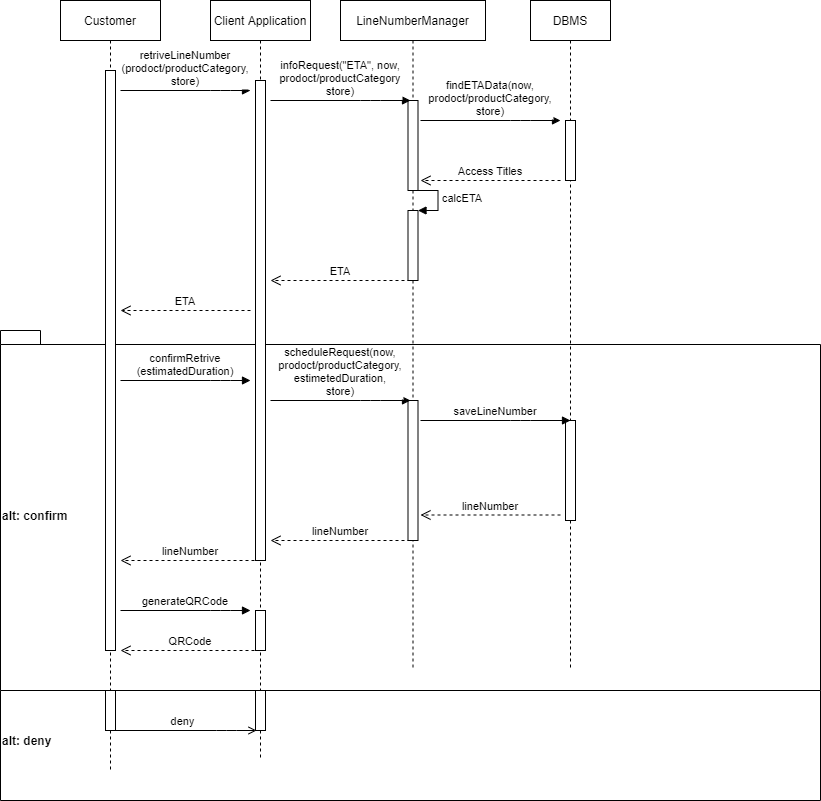

The diagram above was exported from draw.io. Its source (the exported page's mxGraphModel, read from the mxfile embedded in the PNG):
<mxGraphModel dx="1038" dy="647" grid="1" gridSize="10" guides="1" tooltips="1" connect="1" arrows="1" fold="1" page="1" pageScale="1" pageWidth="827" pageHeight="1169" math="0" shadow="0">
  <root>
    <mxCell id="0" />
    <mxCell id="1" parent="0" />
    <mxCell id="Jyo3S1iWp4hEWZgo_am9-55" value="alt: deny" style="shape=folder;fontStyle=1;spacingTop=10;tabWidth=40;tabHeight=14;tabPosition=left;html=1;align=left;verticalAlign=middle;" parent="1" vertex="1">
      <mxGeometry x="4" y="750" width="820" height="130" as="geometry" />
    </mxCell>
    <mxCell id="Jyo3S1iWp4hEWZgo_am9-51" value="alt: confirm" style="shape=folder;fontStyle=1;spacingTop=10;tabWidth=40;tabHeight=14;tabPosition=left;html=1;align=left;verticalAlign=middle;" parent="1" vertex="1">
      <mxGeometry x="4" y="410" width="820" height="360" as="geometry" />
    </mxCell>
    <mxCell id="3nuBFxr9cyL0pnOWT2aG-1" value="Customer" style="shape=umlLifeline;perimeter=lifelinePerimeter;container=1;collapsible=0;recursiveResize=0;rounded=0;shadow=0;strokeWidth=1;" parent="1" vertex="1">
      <mxGeometry x="64" y="80" width="100" height="770" as="geometry" />
    </mxCell>
    <mxCell id="3nuBFxr9cyL0pnOWT2aG-2" value="" style="points=[];perimeter=orthogonalPerimeter;rounded=0;shadow=0;strokeWidth=1;" parent="3nuBFxr9cyL0pnOWT2aG-1" vertex="1">
      <mxGeometry x="45" y="70" width="10" height="580" as="geometry" />
    </mxCell>
    <mxCell id="Jyo3S1iWp4hEWZgo_am9-56" value="" style="points=[];perimeter=orthogonalPerimeter;rounded=0;shadow=0;strokeWidth=1;" parent="3nuBFxr9cyL0pnOWT2aG-1" vertex="1">
      <mxGeometry x="45" y="690" width="10" height="40" as="geometry" />
    </mxCell>
    <mxCell id="3nuBFxr9cyL0pnOWT2aG-5" value="Client Application" style="shape=umlLifeline;perimeter=lifelinePerimeter;container=1;collapsible=0;recursiveResize=0;rounded=0;shadow=0;strokeWidth=1;" parent="1" vertex="1">
      <mxGeometry x="214" y="80" width="100" height="760" as="geometry" />
    </mxCell>
    <mxCell id="3nuBFxr9cyL0pnOWT2aG-6" value="" style="points=[];perimeter=orthogonalPerimeter;rounded=0;shadow=0;strokeWidth=1;" parent="3nuBFxr9cyL0pnOWT2aG-5" vertex="1">
      <mxGeometry x="45" y="80" width="10" height="480" as="geometry" />
    </mxCell>
    <mxCell id="Jyo3S1iWp4hEWZgo_am9-53" value="" style="points=[];perimeter=orthogonalPerimeter;rounded=0;shadow=0;strokeWidth=1;" parent="3nuBFxr9cyL0pnOWT2aG-5" vertex="1">
      <mxGeometry x="45" y="610" width="10" height="40" as="geometry" />
    </mxCell>
    <mxCell id="Jyo3S1iWp4hEWZgo_am9-58" value="" style="points=[];perimeter=orthogonalPerimeter;rounded=0;shadow=0;strokeWidth=1;" parent="3nuBFxr9cyL0pnOWT2aG-5" vertex="1">
      <mxGeometry x="45" y="690" width="10" height="40" as="geometry" />
    </mxCell>
    <mxCell id="3nuBFxr9cyL0pnOWT2aG-8" value="retriveLineNumber&#10;(prodoct/productCategory,&#10;store)" style="verticalAlign=bottom;endArrow=block;shadow=0;strokeWidth=1;" parent="1" edge="1">
      <mxGeometry relative="1" as="geometry">
        <mxPoint x="124" y="170" as="sourcePoint" />
        <mxPoint x="254" y="170" as="targetPoint" />
        <Array as="points">
          <mxPoint x="224" y="170" />
        </Array>
      </mxGeometry>
    </mxCell>
    <mxCell id="Jyo3S1iWp4hEWZgo_am9-5" value="LineNumberManager" style="shape=umlLifeline;perimeter=lifelinePerimeter;container=1;collapsible=0;recursiveResize=0;rounded=0;shadow=0;strokeWidth=1;" parent="1" vertex="1">
      <mxGeometry x="344" y="80" width="145" height="670" as="geometry" />
    </mxCell>
    <mxCell id="Jyo3S1iWp4hEWZgo_am9-13" value="" style="points=[];perimeter=orthogonalPerimeter;rounded=0;shadow=0;strokeWidth=1;" parent="Jyo3S1iWp4hEWZgo_am9-5" vertex="1">
      <mxGeometry x="67.5" y="100" width="10" height="90" as="geometry" />
    </mxCell>
    <mxCell id="Jyo3S1iWp4hEWZgo_am9-38" value="" style="html=1;points=[];perimeter=orthogonalPerimeter;" parent="Jyo3S1iWp4hEWZgo_am9-5" vertex="1">
      <mxGeometry x="67.5" y="210" width="10" height="70" as="geometry" />
    </mxCell>
    <mxCell id="Jyo3S1iWp4hEWZgo_am9-39" value="calcETA" style="edgeStyle=orthogonalEdgeStyle;html=1;align=left;spacingLeft=2;endArrow=block;rounded=0;entryX=1;entryY=0;" parent="Jyo3S1iWp4hEWZgo_am9-5" target="Jyo3S1iWp4hEWZgo_am9-38" edge="1">
      <mxGeometry relative="1" as="geometry">
        <mxPoint x="72.5" y="190" as="sourcePoint" />
        <Array as="points">
          <mxPoint x="97.5" y="190" />
        </Array>
      </mxGeometry>
    </mxCell>
    <mxCell id="Jyo3S1iWp4hEWZgo_am9-42" value="" style="html=1;points=[];perimeter=orthogonalPerimeter;" parent="Jyo3S1iWp4hEWZgo_am9-5" vertex="1">
      <mxGeometry x="67.5" y="400" width="10" height="140" as="geometry" />
    </mxCell>
    <mxCell id="Jyo3S1iWp4hEWZgo_am9-6" value="DBMS" style="shape=umlLifeline;perimeter=lifelinePerimeter;container=1;collapsible=0;recursiveResize=0;rounded=0;shadow=0;strokeWidth=1;" parent="1" vertex="1">
      <mxGeometry x="534" y="80" width="80" height="670" as="geometry" />
    </mxCell>
    <mxCell id="Jyo3S1iWp4hEWZgo_am9-29" value="" style="points=[];perimeter=orthogonalPerimeter;rounded=0;shadow=0;strokeWidth=1;" parent="Jyo3S1iWp4hEWZgo_am9-6" vertex="1">
      <mxGeometry x="35" y="120" width="10" height="60" as="geometry" />
    </mxCell>
    <mxCell id="Jyo3S1iWp4hEWZgo_am9-44" value="" style="points=[];perimeter=orthogonalPerimeter;rounded=0;shadow=0;strokeWidth=1;" parent="Jyo3S1iWp4hEWZgo_am9-6" vertex="1">
      <mxGeometry x="35" y="420" width="10" height="100" as="geometry" />
    </mxCell>
    <mxCell id="Jyo3S1iWp4hEWZgo_am9-8" value="infoRequest(&quot;ETA&quot;, now,&#10;prodoct/productCategory&#10;store)" style="verticalAlign=bottom;endArrow=block;shadow=0;strokeWidth=1;" parent="1" edge="1">
      <mxGeometry relative="1" as="geometry">
        <mxPoint x="274" y="180" as="sourcePoint" />
        <mxPoint x="414" y="180" as="targetPoint" />
        <Array as="points">
          <mxPoint x="374" y="180" />
        </Array>
      </mxGeometry>
    </mxCell>
    <mxCell id="Jyo3S1iWp4hEWZgo_am9-20" value="ETA" style="verticalAlign=bottom;endArrow=open;dashed=1;endSize=8;shadow=0;strokeWidth=1;" parent="1" edge="1">
      <mxGeometry relative="1" as="geometry">
        <mxPoint x="274" y="360" as="targetPoint" />
        <mxPoint x="414" y="360" as="sourcePoint" />
      </mxGeometry>
    </mxCell>
    <mxCell id="Jyo3S1iWp4hEWZgo_am9-21" value="ETA" style="verticalAlign=bottom;endArrow=open;dashed=1;endSize=8;shadow=0;strokeWidth=1;" parent="1" edge="1">
      <mxGeometry relative="1" as="geometry">
        <mxPoint x="124" y="390" as="targetPoint" />
        <mxPoint x="254" y="390" as="sourcePoint" />
      </mxGeometry>
    </mxCell>
    <mxCell id="Jyo3S1iWp4hEWZgo_am9-27" value="confirmRetrive&#10;(estimatedDuration)" style="verticalAlign=bottom;endArrow=block;shadow=0;strokeWidth=1;" parent="1" edge="1">
      <mxGeometry relative="1" as="geometry">
        <mxPoint x="124" y="460" as="sourcePoint" />
        <mxPoint x="254" y="460" as="targetPoint" />
        <Array as="points">
          <mxPoint x="224" y="460" />
        </Array>
      </mxGeometry>
    </mxCell>
    <mxCell id="Jyo3S1iWp4hEWZgo_am9-28" value="findETAData(now,&#10;prodoct/productCategory,&#10;store)" style="verticalAlign=bottom;endArrow=block;shadow=0;strokeWidth=1;" parent="1" edge="1">
      <mxGeometry relative="1" as="geometry">
        <mxPoint x="424" y="200" as="sourcePoint" />
        <mxPoint x="564" y="200" as="targetPoint" />
        <Array as="points">
          <mxPoint x="524" y="200" />
        </Array>
      </mxGeometry>
    </mxCell>
    <mxCell id="Jyo3S1iWp4hEWZgo_am9-37" value="Access Titles" style="verticalAlign=bottom;endArrow=open;dashed=1;endSize=8;shadow=0;strokeWidth=1;" parent="1" edge="1">
      <mxGeometry relative="1" as="geometry">
        <mxPoint x="424" y="260" as="targetPoint" />
        <mxPoint x="564" y="260" as="sourcePoint" />
        <mxPoint as="offset" />
      </mxGeometry>
    </mxCell>
    <mxCell id="Jyo3S1iWp4hEWZgo_am9-41" value="scheduleRequest(now,&#10;prodoct/productCategory,&#10;estimetedDuration,&#10;store)" style="verticalAlign=bottom;endArrow=block;shadow=0;strokeWidth=1;" parent="1" edge="1">
      <mxGeometry relative="1" as="geometry">
        <mxPoint x="274" y="480" as="sourcePoint" />
        <mxPoint x="414" y="480" as="targetPoint" />
        <Array as="points">
          <mxPoint x="374" y="480" />
        </Array>
      </mxGeometry>
    </mxCell>
    <mxCell id="Jyo3S1iWp4hEWZgo_am9-43" value="saveLineNumber" style="verticalAlign=bottom;endArrow=block;shadow=0;strokeWidth=1;entryX=0.5;entryY=0;entryDx=0;entryDy=0;entryPerimeter=0;" parent="1" target="Jyo3S1iWp4hEWZgo_am9-44" edge="1">
      <mxGeometry relative="1" as="geometry">
        <mxPoint x="424" y="500" as="sourcePoint" />
        <mxPoint x="564" y="500" as="targetPoint" />
        <Array as="points">
          <mxPoint x="524" y="500" />
        </Array>
      </mxGeometry>
    </mxCell>
    <mxCell id="Jyo3S1iWp4hEWZgo_am9-48" value="lineNumber" style="verticalAlign=bottom;endArrow=open;dashed=1;endSize=8;shadow=0;strokeWidth=1;" parent="1" edge="1">
      <mxGeometry relative="1" as="geometry">
        <mxPoint x="424" y="594.5" as="targetPoint" />
        <mxPoint x="564" y="594.5" as="sourcePoint" />
      </mxGeometry>
    </mxCell>
    <mxCell id="Jyo3S1iWp4hEWZgo_am9-49" value="lineNumber" style="verticalAlign=bottom;endArrow=open;dashed=1;endSize=8;shadow=0;strokeWidth=1;" parent="1" edge="1">
      <mxGeometry relative="1" as="geometry">
        <mxPoint x="274" y="620" as="targetPoint" />
        <mxPoint x="414" y="620" as="sourcePoint" />
      </mxGeometry>
    </mxCell>
    <mxCell id="Jyo3S1iWp4hEWZgo_am9-50" value="lineNumber" style="verticalAlign=bottom;endArrow=open;dashed=1;endSize=8;shadow=0;strokeWidth=1;" parent="1" edge="1">
      <mxGeometry relative="1" as="geometry">
        <mxPoint x="124" y="640" as="targetPoint" />
        <mxPoint x="264" y="640" as="sourcePoint" />
      </mxGeometry>
    </mxCell>
    <mxCell id="Jyo3S1iWp4hEWZgo_am9-52" value="generateQRCode" style="verticalAlign=bottom;endArrow=block;shadow=0;strokeWidth=1;" parent="1" edge="1">
      <mxGeometry relative="1" as="geometry">
        <mxPoint x="124" y="690" as="sourcePoint" />
        <mxPoint x="254" y="690" as="targetPoint" />
        <Array as="points">
          <mxPoint x="224" y="690" />
        </Array>
      </mxGeometry>
    </mxCell>
    <mxCell id="Jyo3S1iWp4hEWZgo_am9-54" value="QRCode" style="verticalAlign=bottom;endArrow=open;dashed=1;endSize=8;shadow=0;strokeWidth=1;" parent="1" edge="1">
      <mxGeometry relative="1" as="geometry">
        <mxPoint x="124" y="730" as="targetPoint" />
        <mxPoint x="264" y="730" as="sourcePoint" />
      </mxGeometry>
    </mxCell>
    <mxCell id="Jyo3S1iWp4hEWZgo_am9-57" value="deny" style="verticalAlign=bottom;endArrow=open;shadow=0;strokeWidth=1;endFill=0;" parent="1" source="3nuBFxr9cyL0pnOWT2aG-1" edge="1">
      <mxGeometry relative="1" as="geometry">
        <mxPoint x="130" y="810" as="sourcePoint" />
        <mxPoint x="260" y="810" as="targetPoint" />
        <Array as="points">
          <mxPoint x="230" y="810" />
        </Array>
      </mxGeometry>
    </mxCell>
  </root>
</mxGraphModel>